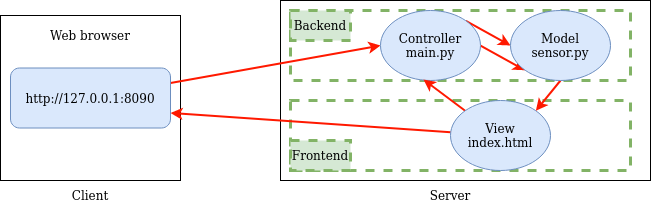

The diagram above was exported from draw.io. Its source (the exported page's mxGraphModel, read from the mxfile embedded in the PNG):
<mxGraphModel dx="1156" dy="782" grid="1" gridSize="10" guides="1" tooltips="1" connect="1" arrows="1" fold="1" page="1" pageScale="1" pageWidth="850" pageHeight="1100" math="0" shadow="0">
  <root>
    <mxCell id="0" />
    <mxCell id="1" parent="0" />
    <mxCell id="yovN1Al-0QHQG1h3_Itk-2" value="" style="rounded=0;whiteSpace=wrap;html=1;fillColor=none;" vertex="1" parent="1">
      <mxGeometry x="30" y="195" width="180" height="165" as="geometry" />
    </mxCell>
    <mxCell id="yovN1Al-0QHQG1h3_Itk-4" value="" style="rounded=0;whiteSpace=wrap;html=1;fillColor=none;" vertex="1" parent="1">
      <mxGeometry x="310" y="180" width="370" height="180" as="geometry" />
    </mxCell>
    <mxCell id="yovN1Al-0QHQG1h3_Itk-8" value="" style="rounded=0;whiteSpace=wrap;html=1;fillColor=none;dashed=1;strokeColor=#82b366;strokeWidth=3;" vertex="1" parent="1">
      <mxGeometry x="320" y="190" width="340" height="70" as="geometry" />
    </mxCell>
    <mxCell id="yovN1Al-0QHQG1h3_Itk-7" value="" style="rounded=0;whiteSpace=wrap;html=1;fillColor=none;dashed=1;strokeColor=#82b366;strokeWidth=3;" vertex="1" parent="1">
      <mxGeometry x="320" y="280" width="340" height="70" as="geometry" />
    </mxCell>
    <mxCell id="yovN1Al-0QHQG1h3_Itk-13" style="rounded=0;orthogonalLoop=1;jettySize=auto;html=1;strokeColor=#ff1900;exitX=1;exitY=0.25;exitDx=0;exitDy=0;entryX=0;entryY=0.5;entryDx=0;entryDy=0;strokeWidth=2;" edge="1" parent="1" source="yovN1Al-0QHQG1h3_Itk-1" target="yovN1Al-0QHQG1h3_Itk-5">
      <mxGeometry relative="1" as="geometry" />
    </mxCell>
    <mxCell id="yovN1Al-0QHQG1h3_Itk-1" value="http://127.0.0.1:8090" style="rounded=1;whiteSpace=wrap;html=1;fillColor=#dae8fc;strokeColor=#6c8ebf;" vertex="1" parent="1">
      <mxGeometry x="40" y="247.5" width="160" height="60" as="geometry" />
    </mxCell>
    <mxCell id="yovN1Al-0QHQG1h3_Itk-3" value="Client" style="text;html=1;strokeColor=none;fillColor=none;align=center;verticalAlign=middle;whiteSpace=wrap;rounded=0;" vertex="1" parent="1">
      <mxGeometry x="90" y="360" width="60" height="30" as="geometry" />
    </mxCell>
    <mxCell id="yovN1Al-0QHQG1h3_Itk-17" style="edgeStyle=none;rounded=0;orthogonalLoop=1;jettySize=auto;html=1;exitX=1;exitY=0;exitDx=0;exitDy=0;entryX=0;entryY=0.5;entryDx=0;entryDy=0;strokeColor=#ff1900;strokeWidth=2;" edge="1" parent="1" source="yovN1Al-0QHQG1h3_Itk-5" target="yovN1Al-0QHQG1h3_Itk-11">
      <mxGeometry relative="1" as="geometry" />
    </mxCell>
    <mxCell id="yovN1Al-0QHQG1h3_Itk-18" style="edgeStyle=none;rounded=0;orthogonalLoop=1;jettySize=auto;html=1;exitX=1;exitY=0.5;exitDx=0;exitDy=0;entryX=0;entryY=1;entryDx=0;entryDy=0;strokeColor=#ff1900;strokeWidth=2;" edge="1" parent="1" source="yovN1Al-0QHQG1h3_Itk-5" target="yovN1Al-0QHQG1h3_Itk-11">
      <mxGeometry relative="1" as="geometry" />
    </mxCell>
    <mxCell id="yovN1Al-0QHQG1h3_Itk-5" value="&lt;div&gt;Controller&lt;/div&gt;&lt;div&gt;main.py&lt;br&gt;&lt;/div&gt;" style="ellipse;whiteSpace=wrap;html=1;fillColor=#dae8fc;strokeColor=#6c8ebf;" vertex="1" parent="1">
      <mxGeometry x="410" y="190" width="100" height="70" as="geometry" />
    </mxCell>
    <mxCell id="yovN1Al-0QHQG1h3_Itk-16" style="edgeStyle=none;rounded=0;orthogonalLoop=1;jettySize=auto;html=1;entryX=1;entryY=0.75;entryDx=0;entryDy=0;strokeColor=#ff1900;strokeWidth=2;" edge="1" parent="1" source="yovN1Al-0QHQG1h3_Itk-6" target="yovN1Al-0QHQG1h3_Itk-1">
      <mxGeometry relative="1" as="geometry" />
    </mxCell>
    <mxCell id="yovN1Al-0QHQG1h3_Itk-20" style="edgeStyle=none;rounded=0;orthogonalLoop=1;jettySize=auto;html=1;exitX=0;exitY=0;exitDx=0;exitDy=0;entryX=0.43;entryY=0.986;entryDx=0;entryDy=0;entryPerimeter=0;strokeColor=#ff1900;strokeWidth=2;" edge="1" parent="1" source="yovN1Al-0QHQG1h3_Itk-6" target="yovN1Al-0QHQG1h3_Itk-5">
      <mxGeometry relative="1" as="geometry" />
    </mxCell>
    <mxCell id="yovN1Al-0QHQG1h3_Itk-6" value="&lt;div&gt;View&lt;/div&gt;&lt;div&gt;index.html&lt;br&gt;&lt;/div&gt;" style="ellipse;whiteSpace=wrap;html=1;fillColor=#dae8fc;strokeColor=#6c8ebf;" vertex="1" parent="1">
      <mxGeometry x="480" y="280" width="100" height="70" as="geometry" />
    </mxCell>
    <mxCell id="yovN1Al-0QHQG1h3_Itk-9" value="&lt;div&gt;Backend&lt;/div&gt;" style="text;html=1;strokeColor=#82b366;fillColor=#d5e8d4;align=center;verticalAlign=middle;whiteSpace=wrap;rounded=0;dashed=1;strokeWidth=3;" vertex="1" parent="1">
      <mxGeometry x="320" y="190" width="60" height="30" as="geometry" />
    </mxCell>
    <mxCell id="yovN1Al-0QHQG1h3_Itk-10" value="Frontend" style="text;html=1;strokeColor=#82b366;fillColor=#d5e8d4;align=center;verticalAlign=middle;whiteSpace=wrap;rounded=0;dashed=1;strokeWidth=3;" vertex="1" parent="1">
      <mxGeometry x="320" y="320" width="60" height="30" as="geometry" />
    </mxCell>
    <mxCell id="yovN1Al-0QHQG1h3_Itk-19" style="edgeStyle=none;rounded=0;orthogonalLoop=1;jettySize=auto;html=1;entryX=1;entryY=0;entryDx=0;entryDy=0;strokeColor=#ff1900;exitX=0.5;exitY=1;exitDx=0;exitDy=0;strokeWidth=2;" edge="1" parent="1" source="yovN1Al-0QHQG1h3_Itk-11" target="yovN1Al-0QHQG1h3_Itk-6">
      <mxGeometry relative="1" as="geometry" />
    </mxCell>
    <mxCell id="yovN1Al-0QHQG1h3_Itk-11" value="&lt;div&gt;Model&lt;/div&gt;&lt;div&gt;sensor.py&lt;br&gt;&lt;/div&gt;" style="ellipse;whiteSpace=wrap;html=1;fillColor=#dae8fc;strokeColor=#6c8ebf;" vertex="1" parent="1">
      <mxGeometry x="540" y="190" width="100" height="70" as="geometry" />
    </mxCell>
    <mxCell id="yovN1Al-0QHQG1h3_Itk-14" value="Web browser" style="text;html=1;strokeColor=none;fillColor=none;align=center;verticalAlign=middle;whiteSpace=wrap;rounded=0;dashed=1;strokeWidth=3;" vertex="1" parent="1">
      <mxGeometry x="60" y="200" width="120" height="30" as="geometry" />
    </mxCell>
    <mxCell id="yovN1Al-0QHQG1h3_Itk-15" value="Server" style="text;html=1;strokeColor=none;fillColor=none;align=center;verticalAlign=middle;whiteSpace=wrap;rounded=0;" vertex="1" parent="1">
      <mxGeometry x="450" y="360" width="60" height="30" as="geometry" />
    </mxCell>
  </root>
</mxGraphModel>